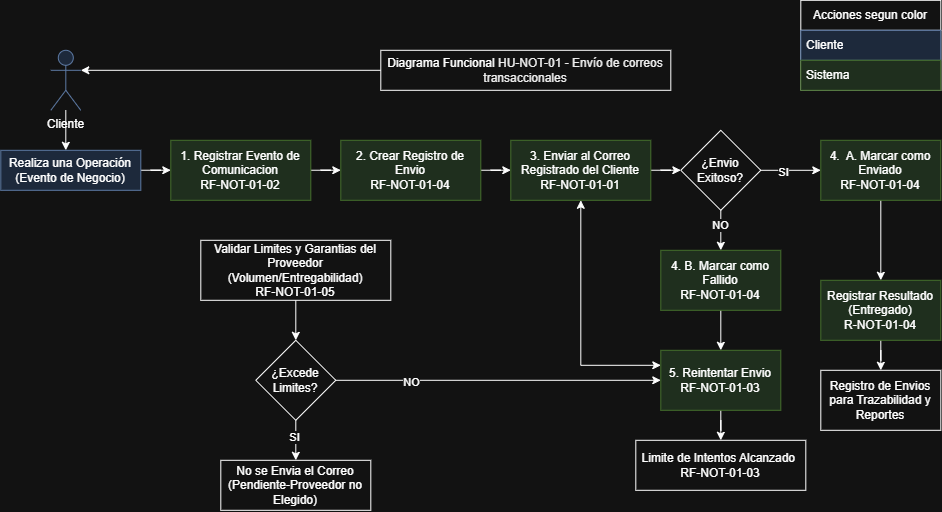

The diagram above was exported from draw.io. Its source (the exported page's mxGraphModel, read from the mxfile embedded in the PNG):
<mxGraphModel dx="1002" dy="1689" grid="1" gridSize="10" guides="1" tooltips="1" connect="1" arrows="1" fold="1" page="1" pageScale="1" pageWidth="827" pageHeight="1169" math="0" shadow="0">
  <root>
    <mxCell id="0" />
    <mxCell id="1" parent="0" />
    <mxCell id="xPMETw0vPS5n-FmQyi0b-2" edge="1" parent="1" source="xPMETw0vPS5n-FmQyi0b-1" style="edgeStyle=orthogonalEdgeStyle;rounded=0;orthogonalLoop=1;jettySize=auto;html=1;entryX=1;entryY=0.3333333333333333;entryDx=0;entryDy=0;entryPerimeter=0;" target="xPMETw0vPS5n-FmQyi0b-4">
      <mxGeometry relative="1" as="geometry">
        <Array as="points" />
        <mxPoint x="80" y="100" as="targetPoint" />
      </mxGeometry>
    </mxCell>
    <mxCell id="xPMETw0vPS5n-FmQyi0b-1" parent="1" style="rounded=0;whiteSpace=wrap;html=1;" value="&lt;font face=&quot;Helvetica&quot;&gt;Diagrama Funcional&amp;nbsp;&lt;span id=&quot;docs-internal-guid-7948ac27-7fff-98e4-9550-cf2dd6ad2b58&quot;&gt;&lt;span style=&quot;background-color: transparent; font-variant-numeric: normal; font-variant-east-asian: normal; font-variant-alternates: normal; font-variant-position: normal; font-variant-emoji: normal; vertical-align: baseline; white-space-collapse: preserve;&quot;&gt;&lt;font style=&quot;color: rgb(0, 0, 0); font-size: 12px;&quot;&gt;HU-NOT-01 - Envío de correos transaccionales&lt;/font&gt;&lt;/span&gt;&lt;/span&gt;&lt;/font&gt;" vertex="1">
      <mxGeometry height="40" width="290" x="400" y="20" as="geometry" />
    </mxCell>
    <mxCell id="xPMETw0vPS5n-FmQyi0b-10" edge="1" parent="1" source="xPMETw0vPS5n-FmQyi0b-4" style="edgeStyle=orthogonalEdgeStyle;rounded=0;orthogonalLoop=1;jettySize=auto;html=1;">
      <mxGeometry relative="1" as="geometry">
        <mxPoint x="85" y="120" as="targetPoint" />
      </mxGeometry>
    </mxCell>
    <mxCell id="xPMETw0vPS5n-FmQyi0b-4" parent="1" style="shape=umlActor;verticalLabelPosition=bottom;verticalAlign=top;html=1;outlineConnect=0;fillColor=#dae8fc;strokeColor=#6c8ebf;" value="Cliente" vertex="1">
      <mxGeometry height="60" width="30" x="70" y="20" as="geometry" />
    </mxCell>
    <mxCell id="xPMETw0vPS5n-FmQyi0b-13" edge="1" parent="1" source="xPMETw0vPS5n-FmQyi0b-11" style="edgeStyle=orthogonalEdgeStyle;rounded=0;orthogonalLoop=1;jettySize=auto;html=1;" target="xPMETw0vPS5n-FmQyi0b-12" value="">
      <mxGeometry relative="1" as="geometry" />
    </mxCell>
    <mxCell id="xPMETw0vPS5n-FmQyi0b-11" parent="1" style="rounded=0;whiteSpace=wrap;html=1;fillColor=#dae8fc;strokeColor=#6c8ebf;" value="Realiza una Operación&lt;div&gt;(Evento de Negocio)&lt;/div&gt;" vertex="1">
      <mxGeometry height="40" width="140" x="20" y="120" as="geometry" />
    </mxCell>
    <mxCell id="xPMETw0vPS5n-FmQyi0b-15" edge="1" parent="1" source="xPMETw0vPS5n-FmQyi0b-12" style="edgeStyle=orthogonalEdgeStyle;rounded=0;orthogonalLoop=1;jettySize=auto;html=1;" target="xPMETw0vPS5n-FmQyi0b-14" value="">
      <mxGeometry relative="1" as="geometry" />
    </mxCell>
    <mxCell id="xPMETw0vPS5n-FmQyi0b-12" parent="1" style="rounded=0;whiteSpace=wrap;html=1;fillColor=#d5e8d4;strokeColor=#82b366;" value="1. Registrar Evento de Comunicacion&lt;div&gt;RF-NOT-01-02&lt;/div&gt;" vertex="1">
      <mxGeometry height="60" width="140" x="190" y="110" as="geometry" />
    </mxCell>
    <mxCell id="xPMETw0vPS5n-FmQyi0b-17" edge="1" parent="1" source="xPMETw0vPS5n-FmQyi0b-14" style="edgeStyle=orthogonalEdgeStyle;rounded=0;orthogonalLoop=1;jettySize=auto;html=1;" target="xPMETw0vPS5n-FmQyi0b-16" value="">
      <mxGeometry relative="1" as="geometry" />
    </mxCell>
    <mxCell id="xPMETw0vPS5n-FmQyi0b-14" parent="1" style="rounded=0;whiteSpace=wrap;html=1;fillColor=#d5e8d4;strokeColor=#82b366;" value="2. Crear Registro de Envio&lt;br&gt;&lt;div&gt;RF-NOT-01-04&lt;/div&gt;" vertex="1">
      <mxGeometry height="60" width="140" x="360" y="110" as="geometry" />
    </mxCell>
    <mxCell id="xPMETw0vPS5n-FmQyi0b-19" edge="1" parent="1" source="xPMETw0vPS5n-FmQyi0b-16" style="edgeStyle=orthogonalEdgeStyle;rounded=0;orthogonalLoop=1;jettySize=auto;html=1;" target="xPMETw0vPS5n-FmQyi0b-18" value="">
      <mxGeometry relative="1" as="geometry" />
    </mxCell>
    <mxCell id="xPMETw0vPS5n-FmQyi0b-16" parent="1" style="rounded=0;whiteSpace=wrap;html=1;fillColor=#d5e8d4;strokeColor=#82b366;" value="3. Enviar al Correo Registrado del Cliente&lt;br&gt;&lt;div&gt;RF-NOT-01-01&lt;/div&gt;" vertex="1">
      <mxGeometry height="60" width="140" x="530" y="110" as="geometry" />
    </mxCell>
    <mxCell id="xPMETw0vPS5n-FmQyi0b-21" edge="1" parent="1" source="xPMETw0vPS5n-FmQyi0b-18" style="edgeStyle=orthogonalEdgeStyle;rounded=0;orthogonalLoop=1;jettySize=auto;html=1;" target="xPMETw0vPS5n-FmQyi0b-20" value="">
      <mxGeometry relative="1" as="geometry" />
    </mxCell>
    <mxCell id="xPMETw0vPS5n-FmQyi0b-22" connectable="0" parent="xPMETw0vPS5n-FmQyi0b-21" style="edgeLabel;html=1;align=center;verticalAlign=middle;resizable=0;points=[];" value="SI" vertex="1">
      <mxGeometry relative="1" x="-0.2556" y="-2" as="geometry">
        <mxPoint as="offset" />
      </mxGeometry>
    </mxCell>
    <mxCell id="xPMETw0vPS5n-FmQyi0b-24" edge="1" parent="1" source="xPMETw0vPS5n-FmQyi0b-18" style="edgeStyle=orthogonalEdgeStyle;rounded=0;orthogonalLoop=1;jettySize=auto;html=1;" target="xPMETw0vPS5n-FmQyi0b-23" value="">
      <mxGeometry relative="1" as="geometry" />
    </mxCell>
    <mxCell id="-PljZIOuqjxTeRt6sRU6-1" connectable="0" parent="xPMETw0vPS5n-FmQyi0b-24" style="edgeLabel;html=1;align=center;verticalAlign=middle;resizable=0;points=[];" value="NO" vertex="1">
      <mxGeometry relative="1" x="-0.3167" y="-1" as="geometry">
        <mxPoint as="offset" />
      </mxGeometry>
    </mxCell>
    <mxCell id="xPMETw0vPS5n-FmQyi0b-18" parent="1" style="rhombus;whiteSpace=wrap;html=1;rounded=0;" value="¿Envio Exitoso?" vertex="1">
      <mxGeometry height="80" width="80" x="700" y="100" as="geometry" />
    </mxCell>
    <mxCell id="xPMETw0vPS5n-FmQyi0b-28" edge="1" parent="1" source="xPMETw0vPS5n-FmQyi0b-20" style="edgeStyle=orthogonalEdgeStyle;rounded=0;orthogonalLoop=1;jettySize=auto;html=1;" target="xPMETw0vPS5n-FmQyi0b-27" value="">
      <mxGeometry relative="1" as="geometry" />
    </mxCell>
    <mxCell id="xPMETw0vPS5n-FmQyi0b-20" parent="1" style="whiteSpace=wrap;html=1;rounded=0;fillColor=#d5e8d4;strokeColor=#82b366;" value="4.&amp;nbsp; A. Marcar como Enviado&lt;div&gt;RF-NOT-01-04&lt;/div&gt;" vertex="1">
      <mxGeometry height="60" width="120" x="840" y="110" as="geometry" />
    </mxCell>
    <mxCell id="xPMETw0vPS5n-FmQyi0b-26" edge="1" parent="1" source="xPMETw0vPS5n-FmQyi0b-23" style="edgeStyle=orthogonalEdgeStyle;rounded=0;orthogonalLoop=1;jettySize=auto;html=1;" target="xPMETw0vPS5n-FmQyi0b-25" value="">
      <mxGeometry relative="1" as="geometry" />
    </mxCell>
    <mxCell id="xPMETw0vPS5n-FmQyi0b-23" parent="1" style="whiteSpace=wrap;html=1;rounded=0;fillColor=#d5e8d4;strokeColor=#82b366;" value="4. B. Marcar como Fallido&lt;div&gt;RF-NOT-01-04&lt;/div&gt;" vertex="1">
      <mxGeometry height="60" width="120" x="680" y="220" as="geometry" />
    </mxCell>
    <mxCell id="xPMETw0vPS5n-FmQyi0b-30" edge="1" parent="1" source="xPMETw0vPS5n-FmQyi0b-25" style="edgeStyle=orthogonalEdgeStyle;rounded=0;orthogonalLoop=1;jettySize=auto;html=1;" target="xPMETw0vPS5n-FmQyi0b-29" value="">
      <mxGeometry relative="1" as="geometry" />
    </mxCell>
    <mxCell id="xPMETw0vPS5n-FmQyi0b-25" parent="1" style="whiteSpace=wrap;html=1;rounded=0;fillColor=#d5e8d4;strokeColor=#82b366;" value="5. Reintentar Envio&lt;div&gt;RF-NOT-01-03&lt;/div&gt;" vertex="1">
      <mxGeometry height="60" width="120" x="680" y="320" as="geometry" />
    </mxCell>
    <mxCell id="xPMETw0vPS5n-FmQyi0b-32" edge="1" parent="1" source="xPMETw0vPS5n-FmQyi0b-27" style="edgeStyle=orthogonalEdgeStyle;rounded=0;orthogonalLoop=1;jettySize=auto;html=1;" target="xPMETw0vPS5n-FmQyi0b-31" value="">
      <mxGeometry relative="1" as="geometry" />
    </mxCell>
    <mxCell id="xPMETw0vPS5n-FmQyi0b-27" parent="1" style="whiteSpace=wrap;html=1;rounded=0;fillColor=#d5e8d4;strokeColor=#82b366;" value="Registrar Resultado&lt;div&gt;(Entregado)&lt;/div&gt;&lt;div&gt;R-NOT-01-04&lt;/div&gt;" vertex="1">
      <mxGeometry height="60" width="120" x="840" y="250" as="geometry" />
    </mxCell>
    <mxCell id="xPMETw0vPS5n-FmQyi0b-29" parent="1" style="whiteSpace=wrap;html=1;rounded=0;" value="Limite de Intentos Alcanzado&amp;nbsp;&lt;div&gt;RF-NOT-01-03&lt;/div&gt;" vertex="1">
      <mxGeometry height="50" width="170" x="655" y="410" as="geometry" />
    </mxCell>
    <mxCell id="xPMETw0vPS5n-FmQyi0b-31" parent="1" style="whiteSpace=wrap;html=1;rounded=0;" value="Registro de Envios para Trazabilidad y Reportes" vertex="1">
      <mxGeometry height="60" width="120" x="840" y="340" as="geometry" />
    </mxCell>
    <mxCell id="xPMETw0vPS5n-FmQyi0b-35" edge="1" parent="1" source="xPMETw0vPS5n-FmQyi0b-33" style="edgeStyle=orthogonalEdgeStyle;rounded=0;orthogonalLoop=1;jettySize=auto;html=1;" target="xPMETw0vPS5n-FmQyi0b-34" value="">
      <mxGeometry relative="1" as="geometry" />
    </mxCell>
    <mxCell id="xPMETw0vPS5n-FmQyi0b-33" parent="1" style="rounded=0;whiteSpace=wrap;html=1;" value="Validar Limites y Garantias del Proveedor&lt;div&gt;(Volumen/Entregabilidad)&lt;/div&gt;&lt;div&gt;RF-NOT-01-05&lt;/div&gt;" vertex="1">
      <mxGeometry height="60" width="190" x="220" y="210" as="geometry" />
    </mxCell>
    <mxCell id="xPMETw0vPS5n-FmQyi0b-37" edge="1" parent="1" source="xPMETw0vPS5n-FmQyi0b-34" style="edgeStyle=orthogonalEdgeStyle;rounded=0;orthogonalLoop=1;jettySize=auto;html=1;" target="xPMETw0vPS5n-FmQyi0b-36" value="">
      <mxGeometry relative="1" as="geometry" />
    </mxCell>
    <mxCell id="xPMETw0vPS5n-FmQyi0b-38" connectable="0" parent="xPMETw0vPS5n-FmQyi0b-37" style="edgeLabel;html=1;align=center;verticalAlign=middle;resizable=0;points=[];" value="SI" vertex="1">
      <mxGeometry relative="1" x="-0.2" y="-2" as="geometry">
        <mxPoint as="offset" />
      </mxGeometry>
    </mxCell>
    <mxCell id="xPMETw0vPS5n-FmQyi0b-39" edge="1" parent="1" source="xPMETw0vPS5n-FmQyi0b-34" style="edgeStyle=orthogonalEdgeStyle;rounded=0;orthogonalLoop=1;jettySize=auto;html=1;entryX=0;entryY=0.5;entryDx=0;entryDy=0;" target="xPMETw0vPS5n-FmQyi0b-25">
      <mxGeometry relative="1" as="geometry" />
    </mxCell>
    <mxCell id="xPMETw0vPS5n-FmQyi0b-40" connectable="0" parent="xPMETw0vPS5n-FmQyi0b-39" style="edgeLabel;html=1;align=center;verticalAlign=middle;resizable=0;points=[];" value="NO" vertex="1">
      <mxGeometry relative="1" x="-0.5364" y="-2" as="geometry">
        <mxPoint as="offset" />
      </mxGeometry>
    </mxCell>
    <mxCell id="xPMETw0vPS5n-FmQyi0b-34" parent="1" style="rhombus;whiteSpace=wrap;html=1;rounded=0;" value="¿Excede Limites?" vertex="1">
      <mxGeometry height="80" width="80" x="275" y="310" as="geometry" />
    </mxCell>
    <mxCell id="xPMETw0vPS5n-FmQyi0b-36" parent="1" style="whiteSpace=wrap;html=1;rounded=0;" value="No se Envia el Correo&lt;div&gt;(Pendiente-Proveedor no Elegido)&lt;/div&gt;" vertex="1">
      <mxGeometry height="50" width="150" x="240" y="430" as="geometry" />
    </mxCell>
    <mxCell id="xPMETw0vPS5n-FmQyi0b-41" edge="1" parent="1" source="xPMETw0vPS5n-FmQyi0b-25" style="endArrow=classic;startArrow=classic;html=1;rounded=0;entryX=0.5;entryY=1;entryDx=0;entryDy=0;exitX=0;exitY=0.25;exitDx=0;exitDy=0;" target="xPMETw0vPS5n-FmQyi0b-16" value="">
      <mxGeometry height="50" relative="1" width="50" as="geometry">
        <Array as="points">
          <mxPoint x="600" y="335" />
        </Array>
        <mxPoint x="590" y="340" as="sourcePoint" />
        <mxPoint x="570" y="230" as="targetPoint" />
      </mxGeometry>
    </mxCell>
    <mxCell id="-PljZIOuqjxTeRt6sRU6-2" parent="1" style="swimlane;fontStyle=0;childLayout=stackLayout;horizontal=1;startSize=30;horizontalStack=0;resizeParent=1;resizeParentMax=0;resizeLast=0;collapsible=1;marginBottom=0;whiteSpace=wrap;html=1;" value="Acciones segun color" vertex="1">
      <mxGeometry height="90" width="140" x="820" y="-30" as="geometry" />
    </mxCell>
    <mxCell id="-PljZIOuqjxTeRt6sRU6-3" parent="-PljZIOuqjxTeRt6sRU6-2" style="text;strokeColor=#6c8ebf;fillColor=#dae8fc;align=left;verticalAlign=middle;spacingLeft=4;spacingRight=4;overflow=hidden;points=[[0,0.5],[1,0.5]];portConstraint=eastwest;rotatable=0;whiteSpace=wrap;html=1;" value="Cliente" vertex="1">
      <mxGeometry height="30" width="140" y="30" as="geometry" />
    </mxCell>
    <mxCell id="-PljZIOuqjxTeRt6sRU6-4" parent="-PljZIOuqjxTeRt6sRU6-2" style="text;strokeColor=#82b366;fillColor=#d5e8d4;align=left;verticalAlign=middle;spacingLeft=4;spacingRight=4;overflow=hidden;points=[[0,0.5],[1,0.5]];portConstraint=eastwest;rotatable=0;whiteSpace=wrap;html=1;" value="Sistema" vertex="1">
      <mxGeometry height="30" width="140" y="60" as="geometry" />
    </mxCell>
  </root>
</mxGraphModel>